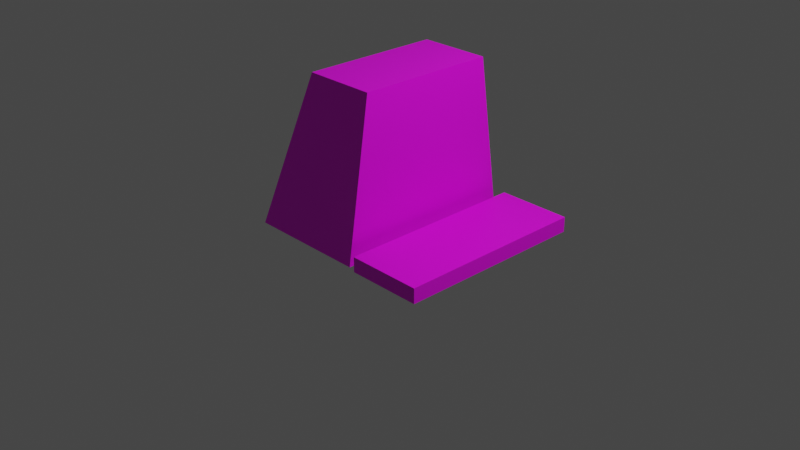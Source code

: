 # Source: ObjectComputer.blend  (saved by Blender 3.4.6; exported with 4.5.12 LTS)
import bpy
from mathutils import Matrix  # noqa: F401  (used for matrix-valued properties, if any)

bpy.ops.wm.read_factory_settings(use_empty=True)
scene = bpy.context.scene
scene.name = 'Scene'

# ---- collections
col_collection = bpy.data.collections.new('Collection'); scene.collection.children.link(col_collection)

# ---- images (referenced by path relative to the original .blend; pixels are not part of the script)
import os
ASSET_DIR = os.environ.get("B2B_ASSET_DIR", "")  # directory of the original .blend (textures are referenced by path, not embedded)
HERE = os.path.dirname(os.path.abspath(__file__))  # packed textures are extracted next to this script under _unpacked/

def load_image(name, relpath, width, height, colorspace="sRGB"):
    """Load a texture the original file referenced (path relative to the .blend, or extracted next to this script)."""
    p = next((c for c in (os.path.join(HERE, relpath), os.path.join(ASSET_DIR, relpath)) if relpath and os.path.exists(c)), "")
    if p:
        img = bpy.data.images.load(p, check_existing=True)
        img.name = name
    else:  # same state as the original file: an image datablock whose file is absent (Cycles renders it pink)
        img = bpy.data.images.new(name, width, height)
        img.source = "FILE"
        img.filepath = "//" + (relpath or name)
    img.colorspace_settings.name = colorspace
    return img
img_objectcomputer_texture_png = load_image('ObjectComputer_Texture.png', 'ObjectComputer_Texture.png', 1024, 1024, 'sRGB')

# ---- materials (node trees are filled in below, after node groups)
mat_material = bpy.data.materials.new('Material')
mat_material.alpha_threshold = 0.0
mat_material.use_transparent_shadow = False
mat_material.roughness = 0.5
mat_material.line_color = (0.0, 0.0, 0.0, 1.0)

# ---- material node trees
mat_material.use_nodes = True; mat_material.node_tree.nodes.clear()
_N = mat_material.node_tree.nodes; _L = mat_material.node_tree.links
n0 = _N.new('ShaderNodeOutputMaterial'); n0.name = 'Material Output'; n0.location = (300, 300)
n1 = _N.new('ShaderNodeBsdfPrincipled'); n1.name = 'Principled BSDF'; n1.location = (10, 300)
n1.distribution = 'GGX'
n1.subsurface_method = 'RANDOM_WALK_SKIN'
n1.inputs[3].default_value = 1.45
n1.inputs[27].default_value = (0.0, 0.0, 0.0, 1.0)
n1.inputs[28].default_value = 1.0
n2 = _N.new('ShaderNodeTexImage'); n2.name = 'Image Texture'; n2.location = (-299, 112)
n2.image = img_objectcomputer_texture_png
_L.new(n1.outputs[0], n0.inputs[0])
_L.new(n2.outputs[0], n1.inputs[0])
n0.is_active_output = True

# ---- world
world_world = bpy.data.worlds.new('World'); scene.world = world_world
world_world.use_nodes = True; world_world.node_tree.nodes.clear()
_N = world_world.node_tree.nodes; _L = world_world.node_tree.links
n0 = _N.new('ShaderNodeOutputWorld'); n0.name = 'World Output'; n0.location = (300, 300)
n1 = _N.new('ShaderNodeBackground'); n1.name = 'Background'; n1.location = (10, 300)
n1.inputs[0].default_value = (0.05088, 0.05088, 0.05088, 1.0)
_L.new(n1.outputs[0], n0.inputs[0])
n0.is_active_output = True
world_world.color = (0.05088, 0.05088, 0.05088)
world_world.use_sun_shadow = False
world_world.sun_shadow_jitter_overblur = 0.0

# ---- cameras
cam_camera = bpy.data.cameras.new('Camera')
cam_camera.clip_end = 100.0
cam_camera.ortho_scale = 7.314

# ---- lights
light_light = bpy.data.lights.new('Light', 'POINT')
light_light.transmission_factor = 0.0
light_light.energy = 1000.0
light_light.shadow_soft_size = 0.1
light_light.shadow_maximum_resolution = 0.006
light_light.use_absolute_resolution = True

# ---- meshes
me_cube = bpy.data.meshes.new('Cube')
me_cube.from_pydata([(1.0, 0.7492, 0.6652), (1.0, 1.0, -1.0), (1.0, -0.7492, 0.6652), (1.0, -1.0, -1.0), (-1.0, 0.7492, 0.6652), (-2.383, 1.0, -1.0), (-1.0, -0.7492, 0.6652), (-2.383, -1.0, -1.0)], [], [(0, 4, 6, 2), (3, 2, 6, 7), (7, 6, 4, 5), (5, 1, 3, 7), (1, 0, 2, 3), (5, 4, 0, 1)])
_uv = me_cube.uv_layers.new(name='UVMap')
_uv.uv.foreach_set('vector', [-0.00846, 0.626, 0.2415, 0.626, 0.2415, 0.876, -0.00846, 0.876, 0.03727, 0.3668, 0.2873, 0.3668, 0.2873, 0.6168, 0.03727, 0.6168, 0.009273, 0.462, 0.2593, 0.462, 0.2593, 0.712, 0.009273, 0.712, 0.125, 0.5, 0.375, 0.5, 0.375, 0.75, 0.125, 0.75, 0.3397, 0.01717, 0.6737, 0.01717, 0.6737, 1.015, 0.3397, 1.015, 0.375, 0.25, 0.625, 0.25, 0.625, 0.5, 0.375, 0.5])
me_cube.materials.append(mat_material)
me_cube.use_mirror_vertex_groups = False
me_cube.update()
me_cube_001 = bpy.data.meshes.new('Cube.001')
me_cube_001.from_pydata([(-0.3989, -1.029, -0.07949), (-0.3989, -1.029, 0.07949), (-0.3989, 1.029, -0.07949), (-0.3989, 1.029, 0.07949), (0.3989, -1.029, -0.07949), (0.3989, -1.029, 0.07949), (0.3989, 1.029, -0.07949), (0.3989, 1.029, 0.07949)], [], [(0, 1, 3, 2), (2, 3, 7, 6), (6, 7, 5, 4), (4, 5, 1, 0), (2, 6, 4, 0), (7, 3, 1, 5)])
_uv = me_cube_001.uv_layers.new(name='UVMap')
_uv.uv.foreach_set('vector', [0.375, 0.0, 0.625, 0.0, 0.625, 0.25, 0.375, 0.25, 0.375, 0.25, 0.625, 0.25, 0.625, 0.5, 0.375, 0.5, 0.375, 0.5, 0.625, 0.5, 0.625, 0.75, 0.375, 0.75, 0.375, 0.75, 0.625, 0.75, 0.625, 1.0, 0.375, 1.0, 0.125, 0.5, 0.375, 0.5, 0.375, 0.75, 0.125, 0.75, 0.6669, -0.002677, 0.9985, -0.002677, 0.9985, 1.001, 0.6669, 1.001])
me_cube_001.materials.append(mat_material)
me_cube_001.update()

# ---- objects
ob_cube = bpy.data.objects.new('Cube', me_cube)
ob_light = bpy.data.objects.new('Light', light_light)
ob_camera = bpy.data.objects.new('Camera', cam_camera)
ob_cube_001 = bpy.data.objects.new('Cube.001', me_cube_001)

# ---- transforms, parenting, visibility, modifiers, constraints
ob_cube.location = (0.0, 0.0, 0.9654)
ob_cube.scale = (0.3861, 1.0, 1.0)
ob_cube.lock_rotations_4d = False
ob_cube.empty_display_type = 'ARROWS'
ob_cube.lineart.crease_threshold = 0.0
ob_light.location = (4.076, 1.005, 5.904)
ob_light.rotation_euler = (0.6503, 0.05522, 1.866)
ob_light.lock_rotations_4d = False
ob_light.empty_display_type = 'ARROWS'
ob_light.color = (0.0, 0.0, 0.0, 0.0)
ob_light.lineart.crease_threshold = 0.0
ob_camera.location = (7.359, -6.926, 4.958)
ob_camera.rotation_euler = (1.109, 0.0, 0.8149)
ob_camera.lock_rotations_4d = False
ob_camera.empty_display_type = 'ARROWS'
ob_camera.color = (0.0, 0.0, 0.0, 0.0)
ob_camera.display_type = 'WIRE'
ob_camera.lineart.crease_threshold = 0.0
ob_cube_001.location = (0.9294, -0.04294, 0.07949)

# ---- collection membership
col_collection.objects.link(ob_cube)
col_collection.objects.link(ob_light)
col_collection.objects.link(ob_camera)
col_collection.objects.link(ob_cube_001)

# ---- scene / render settings (as saved in the file)
scene.camera = ob_camera
scene.frame_start = 1; scene.frame_end = 250; scene.frame_set(0)
scene.render.engine = 'BLENDER_EEVEE_NEXT'
scene.cycles.sampling_pattern = 'TABULATED_SOBOL'
scene.cycles.use_light_tree = False
scene.view_settings.view_transform = 'Filmic'
bpy.context.view_layer.update()
